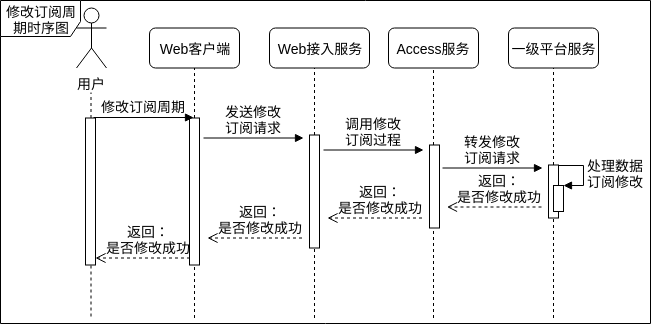

The diagram above was exported from draw.io. Its source (the exported page's mxGraphModel, read from the mxfile embedded in the PNG):
<mxGraphModel dx="1007" dy="579" grid="1" gridSize="10" guides="1" tooltips="1" connect="1" arrows="1" fold="1" page="1" pageScale="1" pageWidth="850" pageHeight="1100" math="0" shadow="0">
  <root>
    <mxCell id="0" />
    <mxCell id="1" parent="0" />
    <mxCell id="MyI2driatAw2N3vGDEH8-1" value="&lt;font style=&quot;font-size: 14px&quot;&gt;修改订阅周期时序图&lt;/font&gt;" style="shape=umlFrame;whiteSpace=wrap;html=1;width=80;height=36;" parent="1" vertex="1">
      <mxGeometry x="20" y="180" width="650" height="323" as="geometry" />
    </mxCell>
    <mxCell id="H8KZ5rNVX1N2EFefEdCE-3" value="用户" style="shape=umlActor;verticalLabelPosition=bottom;labelBackgroundColor=#ffffff;verticalAlign=top;html=1;outlineConnect=0;fontSize=14;fontColor=#000000;" parent="1" vertex="1">
      <mxGeometry x="96" y="187.5" width="30" height="60" as="geometry" />
    </mxCell>
    <mxCell id="H8KZ5rNVX1N2EFefEdCE-7" value="Web客户端" style="rounded=1;whiteSpace=wrap;html=1;fontSize=14;fontColor=#000000;" parent="1" vertex="1">
      <mxGeometry x="169" y="207.5" width="90" height="40" as="geometry" />
    </mxCell>
    <mxCell id="H8KZ5rNVX1N2EFefEdCE-8" value="" style="endArrow=none;dashed=1;html=1;fontSize=14;fontColor=#000000;" parent="1" source="F07M6fqESlVbgkLFoVSK-6" edge="1">
      <mxGeometry width="50" height="50" relative="1" as="geometry">
        <mxPoint x="214" y="497.5" as="sourcePoint" />
        <mxPoint x="214" y="247.5" as="targetPoint" />
      </mxGeometry>
    </mxCell>
    <mxCell id="H8KZ5rNVX1N2EFefEdCE-9" value="" style="endArrow=none;dashed=1;html=1;fontSize=14;fontColor=#000000;" parent="1" source="F07M6fqESlVbgkLFoVSK-4" edge="1">
      <mxGeometry width="50" height="50" relative="1" as="geometry">
        <mxPoint x="110.5" y="496" as="sourcePoint" />
        <mxPoint x="110.5" y="272" as="targetPoint" />
      </mxGeometry>
    </mxCell>
    <mxCell id="H8KZ5rNVX1N2EFefEdCE-10" value="&lt;span&gt;Web接入服务&lt;/span&gt;" style="rounded=1;whiteSpace=wrap;html=1;fontSize=14;fontColor=#000000;" parent="1" vertex="1">
      <mxGeometry x="289" y="207.5" width="100" height="40" as="geometry" />
    </mxCell>
    <mxCell id="H8KZ5rNVX1N2EFefEdCE-11" value="" style="endArrow=none;dashed=1;html=1;fontSize=14;fontColor=#000000;" parent="1" source="F07M6fqESlVbgkLFoVSK-9" edge="1">
      <mxGeometry width="50" height="50" relative="1" as="geometry">
        <mxPoint x="334" y="497.5" as="sourcePoint" />
        <mxPoint x="334" y="247.5" as="targetPoint" />
      </mxGeometry>
    </mxCell>
    <mxCell id="H8KZ5rNVX1N2EFefEdCE-12" value="Access服务" style="rounded=1;whiteSpace=wrap;html=1;fontSize=14;fontColor=#000000;" parent="1" vertex="1">
      <mxGeometry x="408" y="207.5" width="90" height="40" as="geometry" />
    </mxCell>
    <mxCell id="H8KZ5rNVX1N2EFefEdCE-13" value="" style="endArrow=none;dashed=1;html=1;fontSize=14;fontColor=#000000;" parent="1" source="F07M6fqESlVbgkLFoVSK-12" edge="1">
      <mxGeometry width="50" height="50" relative="1" as="geometry">
        <mxPoint x="453" y="497.5" as="sourcePoint" />
        <mxPoint x="453" y="247.5" as="targetPoint" />
      </mxGeometry>
    </mxCell>
    <mxCell id="F07M6fqESlVbgkLFoVSK-1" value="一级平台服务" style="rounded=1;whiteSpace=wrap;html=1;fontSize=14;fontColor=#000000;" parent="1" vertex="1">
      <mxGeometry x="528" y="207.5" width="90" height="40" as="geometry" />
    </mxCell>
    <mxCell id="F07M6fqESlVbgkLFoVSK-2" value="" style="endArrow=none;dashed=1;html=1;fontSize=14;fontColor=#000000;" parent="1" source="F07M6fqESlVbgkLFoVSK-17" edge="1">
      <mxGeometry width="50" height="50" relative="1" as="geometry">
        <mxPoint x="573" y="497.5" as="sourcePoint" />
        <mxPoint x="573" y="247.5" as="targetPoint" />
      </mxGeometry>
    </mxCell>
    <mxCell id="F07M6fqESlVbgkLFoVSK-4" value="" style="html=1;points=[];perimeter=orthogonalPerimeter;rounded=0;shadow=0;comic=0;labelBackgroundColor=none;strokeColor=#000000;strokeWidth=1;fillColor=#FFFFFF;fontFamily=Verdana;fontSize=14;fontColor=#000000;align=center;" parent="1" vertex="1">
      <mxGeometry x="105" y="297.5" width="10" height="147" as="geometry" />
    </mxCell>
    <mxCell id="F07M6fqESlVbgkLFoVSK-5" value="" style="endArrow=none;dashed=1;html=1;fontSize=14;fontColor=#000000;" parent="1" target="F07M6fqESlVbgkLFoVSK-4" edge="1">
      <mxGeometry width="50" height="50" relative="1" as="geometry">
        <mxPoint x="110.5" y="496" as="sourcePoint" />
        <mxPoint x="110.5" y="272" as="targetPoint" />
      </mxGeometry>
    </mxCell>
    <mxCell id="F07M6fqESlVbgkLFoVSK-6" value="" style="html=1;points=[];perimeter=orthogonalPerimeter;rounded=0;shadow=0;comic=0;labelBackgroundColor=none;strokeColor=#000000;strokeWidth=1;fillColor=#FFFFFF;fontFamily=Verdana;fontSize=14;fontColor=#000000;align=center;" parent="1" vertex="1">
      <mxGeometry x="209" y="297.5" width="10" height="147" as="geometry" />
    </mxCell>
    <mxCell id="F07M6fqESlVbgkLFoVSK-7" value="" style="endArrow=none;dashed=1;html=1;fontSize=14;fontColor=#000000;" parent="1" target="F07M6fqESlVbgkLFoVSK-6" edge="1">
      <mxGeometry width="50" height="50" relative="1" as="geometry">
        <mxPoint x="214" y="497.5" as="sourcePoint" />
        <mxPoint x="214" y="247.5" as="targetPoint" />
      </mxGeometry>
    </mxCell>
    <mxCell id="F07M6fqESlVbgkLFoVSK-3" value="&lt;font style=&quot;font-size: 14px&quot;&gt;修改订阅周期&lt;/font&gt;" style="html=1;verticalAlign=bottom;endArrow=block;labelBackgroundColor=none;fontFamily=Verdana;fontSize=14;elbow=vertical;fontColor=#000000;" parent="1" edge="1">
      <mxGeometry relative="1" as="geometry">
        <mxPoint x="113" y="297" as="sourcePoint" />
        <mxPoint x="213" y="297" as="targetPoint" />
      </mxGeometry>
    </mxCell>
    <mxCell id="F07M6fqESlVbgkLFoVSK-8" value="&lt;font style=&quot;font-size: 14px&quot;&gt;发送修改&lt;br&gt;订阅请求&lt;/font&gt;" style="html=1;verticalAlign=bottom;endArrow=block;labelBackgroundColor=none;fontFamily=Verdana;fontSize=14;elbow=vertical;fontColor=#000000;" parent="1" edge="1">
      <mxGeometry relative="1" as="geometry">
        <mxPoint x="223" y="317.5" as="sourcePoint" />
        <mxPoint x="323" y="317.5" as="targetPoint" />
      </mxGeometry>
    </mxCell>
    <mxCell id="F07M6fqESlVbgkLFoVSK-9" value="" style="html=1;points=[];perimeter=orthogonalPerimeter;rounded=0;shadow=0;comic=0;labelBackgroundColor=none;strokeColor=#000000;strokeWidth=1;fillColor=#FFFFFF;fontFamily=Verdana;fontSize=14;fontColor=#000000;align=center;" parent="1" vertex="1">
      <mxGeometry x="329" y="314.5" width="10" height="113" as="geometry" />
    </mxCell>
    <mxCell id="F07M6fqESlVbgkLFoVSK-10" value="" style="endArrow=none;dashed=1;html=1;fontSize=14;fontColor=#000000;" parent="1" target="F07M6fqESlVbgkLFoVSK-9" edge="1">
      <mxGeometry width="50" height="50" relative="1" as="geometry">
        <mxPoint x="334" y="497.5" as="sourcePoint" />
        <mxPoint x="334" y="247.5" as="targetPoint" />
      </mxGeometry>
    </mxCell>
    <mxCell id="F07M6fqESlVbgkLFoVSK-11" value="&lt;font style=&quot;font-size: 14px&quot;&gt;调用修改&lt;br&gt;订阅过程&lt;/font&gt;" style="html=1;verticalAlign=bottom;endArrow=block;labelBackgroundColor=none;fontFamily=Verdana;fontSize=14;elbow=vertical;fontColor=#000000;" parent="1" edge="1">
      <mxGeometry relative="1" as="geometry">
        <mxPoint x="343" y="329.5" as="sourcePoint" />
        <mxPoint x="443" y="329.5" as="targetPoint" />
      </mxGeometry>
    </mxCell>
    <mxCell id="F07M6fqESlVbgkLFoVSK-12" value="" style="html=1;points=[];perimeter=orthogonalPerimeter;rounded=0;shadow=0;comic=0;labelBackgroundColor=none;strokeColor=#000000;strokeWidth=1;fillColor=#FFFFFF;fontFamily=Verdana;fontSize=14;fontColor=#000000;align=center;" parent="1" vertex="1">
      <mxGeometry x="449" y="324.5" width="10" height="83" as="geometry" />
    </mxCell>
    <mxCell id="F07M6fqESlVbgkLFoVSK-13" value="" style="endArrow=none;dashed=1;html=1;fontSize=14;fontColor=#000000;" parent="1" target="F07M6fqESlVbgkLFoVSK-12" edge="1">
      <mxGeometry width="50" height="50" relative="1" as="geometry">
        <mxPoint x="453" y="497.5" as="sourcePoint" />
        <mxPoint x="453" y="247.5" as="targetPoint" />
      </mxGeometry>
    </mxCell>
    <mxCell id="F07M6fqESlVbgkLFoVSK-17" value="" style="html=1;points=[];perimeter=orthogonalPerimeter;rounded=0;shadow=0;comic=0;labelBackgroundColor=none;strokeColor=#000000;strokeWidth=1;fillColor=#FFFFFF;fontFamily=Verdana;fontSize=14;fontColor=#000000;align=center;" parent="1" vertex="1">
      <mxGeometry x="568" y="344.5" width="10" height="53" as="geometry" />
    </mxCell>
    <mxCell id="F07M6fqESlVbgkLFoVSK-18" value="" style="endArrow=none;dashed=1;html=1;fontSize=14;fontColor=#000000;" parent="1" target="F07M6fqESlVbgkLFoVSK-17" edge="1">
      <mxGeometry width="50" height="50" relative="1" as="geometry">
        <mxPoint x="573" y="497.5" as="sourcePoint" />
        <mxPoint x="573" y="247.5" as="targetPoint" />
      </mxGeometry>
    </mxCell>
    <mxCell id="F07M6fqESlVbgkLFoVSK-19" value="&lt;font style=&quot;font-size: 14px&quot;&gt;转发修改&lt;br&gt;订阅请求&lt;/font&gt;" style="html=1;verticalAlign=bottom;endArrow=block;labelBackgroundColor=none;fontFamily=Verdana;fontSize=14;elbow=vertical;fontColor=#000000;" parent="1" edge="1">
      <mxGeometry relative="1" as="geometry">
        <mxPoint x="462" y="347.5" as="sourcePoint" />
        <mxPoint x="562" y="347.5" as="targetPoint" />
      </mxGeometry>
    </mxCell>
    <mxCell id="F07M6fqESlVbgkLFoVSK-22" value="返回：&lt;br&gt;是否修改成功" style="html=1;verticalAlign=bottom;endArrow=open;dashed=1;endSize=8;labelBackgroundColor=none;fontFamily=Verdana;fontSize=14;fontColor=#000000;" parent="1" edge="1">
      <mxGeometry x="-0.1111" relative="1" as="geometry">
        <mxPoint x="466.5" y="386.5" as="targetPoint" />
        <mxPoint x="561" y="386.5" as="sourcePoint" />
        <mxPoint as="offset" />
      </mxGeometry>
    </mxCell>
    <mxCell id="F07M6fqESlVbgkLFoVSK-23" value="返回：&lt;br&gt;是否修改成功" style="html=1;verticalAlign=bottom;endArrow=open;dashed=1;endSize=8;labelBackgroundColor=none;fontFamily=Verdana;fontSize=14;fontColor=#000000;" parent="1" edge="1">
      <mxGeometry x="-0.1111" relative="1" as="geometry">
        <mxPoint x="347" y="397.5" as="targetPoint" />
        <mxPoint x="441.5" y="397.5" as="sourcePoint" />
        <mxPoint as="offset" />
      </mxGeometry>
    </mxCell>
    <mxCell id="F07M6fqESlVbgkLFoVSK-24" value="返回：&lt;br&gt;是否修改成功" style="html=1;verticalAlign=bottom;endArrow=open;dashed=1;endSize=8;labelBackgroundColor=none;fontFamily=Verdana;fontSize=14;fontColor=#000000;" parent="1" edge="1">
      <mxGeometry x="-0.1111" relative="1" as="geometry">
        <mxPoint x="227" y="417.5" as="targetPoint" />
        <mxPoint x="321.5" y="417.5" as="sourcePoint" />
        <mxPoint as="offset" />
      </mxGeometry>
    </mxCell>
    <mxCell id="F07M6fqESlVbgkLFoVSK-25" value="返回：&lt;br&gt;是否修改成功" style="html=1;verticalAlign=bottom;endArrow=open;dashed=1;endSize=8;labelBackgroundColor=none;fontFamily=Verdana;fontSize=14;fontColor=#000000;" parent="1" edge="1">
      <mxGeometry x="-0.1111" relative="1" as="geometry">
        <mxPoint x="115" y="437.5" as="targetPoint" />
        <mxPoint x="209.5" y="437.5" as="sourcePoint" />
        <mxPoint as="offset" />
      </mxGeometry>
    </mxCell>
    <mxCell id="rHOb6mTB5cXZa55Vj-zD-2" value="" style="html=1;points=[];perimeter=orthogonalPerimeter;" vertex="1" parent="1">
      <mxGeometry x="573" y="365" width="10" height="26" as="geometry" />
    </mxCell>
    <mxCell id="rHOb6mTB5cXZa55Vj-zD-3" value="&lt;font style=&quot;font-size: 14px&quot;&gt;处理数据&lt;br&gt;订阅修改&lt;/font&gt;" style="edgeStyle=orthogonalEdgeStyle;html=1;align=left;spacingLeft=2;endArrow=block;rounded=0;entryX=1;entryY=0;" edge="1" target="rHOb6mTB5cXZa55Vj-zD-2" parent="1">
      <mxGeometry relative="1" as="geometry">
        <mxPoint x="578" y="344.5" as="sourcePoint" />
        <Array as="points">
          <mxPoint x="603" y="344.5" />
        </Array>
      </mxGeometry>
    </mxCell>
  </root>
</mxGraphModel>